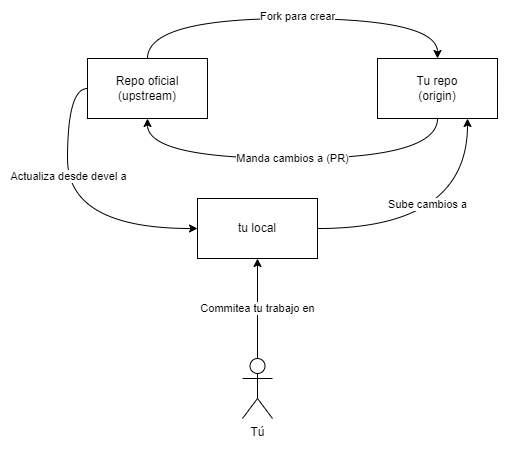

The diagram above was exported from draw.io. Its source (the exported page's mxGraphModel, read from the mxfile embedded in the PNG):
<mxGraphModel dx="803" dy="433" grid="1" gridSize="10" guides="1" tooltips="1" connect="1" arrows="1" fold="1" page="1" pageScale="1" pageWidth="827" pageHeight="1169" math="0" shadow="0">
  <root>
    <mxCell id="0" />
    <mxCell id="1" parent="0" />
    <mxCell id="oCC4zlD2wJu2zp-Oy31--10" value="Commitea tu trabajo en" style="edgeStyle=orthogonalEdgeStyle;curved=1;rounded=0;orthogonalLoop=1;jettySize=auto;html=1;entryX=0.5;entryY=1;entryDx=0;entryDy=0;" edge="1" parent="1" source="oCC4zlD2wJu2zp-Oy31--3" target="oCC4zlD2wJu2zp-Oy31--9">
      <mxGeometry relative="1" as="geometry" />
    </mxCell>
    <mxCell id="oCC4zlD2wJu2zp-Oy31--3" value="Tú" style="shape=umlActor;verticalLabelPosition=bottom;verticalAlign=top;html=1;outlineConnect=0;" vertex="1" parent="1">
      <mxGeometry x="315" y="420" width="30" height="60" as="geometry" />
    </mxCell>
    <mxCell id="oCC4zlD2wJu2zp-Oy31--12" style="edgeStyle=orthogonalEdgeStyle;curved=1;rounded=0;orthogonalLoop=1;jettySize=auto;html=1;entryX=0.75;entryY=1;entryDx=0;entryDy=0;" edge="1" parent="1" source="oCC4zlD2wJu2zp-Oy31--9" target="oCC4zlD2wJu2zp-Oy31--11">
      <mxGeometry relative="1" as="geometry" />
    </mxCell>
    <mxCell id="oCC4zlD2wJu2zp-Oy31--13" value="Sube cambios a" style="edgeLabel;html=1;align=center;verticalAlign=middle;resizable=0;points=[];" vertex="1" connectable="0" parent="oCC4zlD2wJu2zp-Oy31--12">
      <mxGeometry x="-0.1551" y="24" relative="1" as="geometry">
        <mxPoint as="offset" />
      </mxGeometry>
    </mxCell>
    <mxCell id="oCC4zlD2wJu2zp-Oy31--9" value="tu local" style="rounded=0;whiteSpace=wrap;html=1;" vertex="1" parent="1">
      <mxGeometry x="270" y="260" width="120" height="60" as="geometry" />
    </mxCell>
    <mxCell id="oCC4zlD2wJu2zp-Oy31--20" value="Manda cambios a (PR)" style="edgeStyle=orthogonalEdgeStyle;curved=1;rounded=0;orthogonalLoop=1;jettySize=auto;html=1;entryX=0.5;entryY=1;entryDx=0;entryDy=0;exitX=0.5;exitY=1;exitDx=0;exitDy=0;" edge="1" parent="1" source="oCC4zlD2wJu2zp-Oy31--11" target="oCC4zlD2wJu2zp-Oy31--14">
      <mxGeometry relative="1" as="geometry">
        <Array as="points">
          <mxPoint x="510" y="220" />
          <mxPoint x="220" y="220" />
        </Array>
      </mxGeometry>
    </mxCell>
    <mxCell id="oCC4zlD2wJu2zp-Oy31--11" value="Tu repo&lt;br&gt;(origin)" style="rounded=0;whiteSpace=wrap;html=1;" vertex="1" parent="1">
      <mxGeometry x="450" y="120" width="120" height="60" as="geometry" />
    </mxCell>
    <mxCell id="oCC4zlD2wJu2zp-Oy31--18" style="edgeStyle=orthogonalEdgeStyle;curved=1;rounded=0;orthogonalLoop=1;jettySize=auto;html=1;entryX=0.5;entryY=0;entryDx=0;entryDy=0;exitX=0.5;exitY=0;exitDx=0;exitDy=0;" edge="1" parent="1" source="oCC4zlD2wJu2zp-Oy31--14" target="oCC4zlD2wJu2zp-Oy31--11">
      <mxGeometry relative="1" as="geometry">
        <Array as="points">
          <mxPoint x="220" y="80" />
          <mxPoint x="510" y="80" />
        </Array>
      </mxGeometry>
    </mxCell>
    <mxCell id="oCC4zlD2wJu2zp-Oy31--19" value="Fork para crear" style="edgeLabel;html=1;align=center;verticalAlign=middle;resizable=0;points=[];" vertex="1" connectable="0" parent="oCC4zlD2wJu2zp-Oy31--18">
      <mxGeometry x="-0.0867" y="2" relative="1" as="geometry">
        <mxPoint x="21" as="offset" />
      </mxGeometry>
    </mxCell>
    <mxCell id="oCC4zlD2wJu2zp-Oy31--21" style="edgeStyle=orthogonalEdgeStyle;curved=1;rounded=0;orthogonalLoop=1;jettySize=auto;html=1;entryX=0;entryY=0.5;entryDx=0;entryDy=0;" edge="1" parent="1" source="oCC4zlD2wJu2zp-Oy31--14" target="oCC4zlD2wJu2zp-Oy31--9">
      <mxGeometry relative="1" as="geometry">
        <Array as="points">
          <mxPoint x="140" y="150" />
          <mxPoint x="140" y="290" />
        </Array>
      </mxGeometry>
    </mxCell>
    <mxCell id="oCC4zlD2wJu2zp-Oy31--22" value="Actualiza desde devel a" style="edgeLabel;html=1;align=center;verticalAlign=middle;resizable=0;points=[];" vertex="1" connectable="0" parent="oCC4zlD2wJu2zp-Oy31--21">
      <mxGeometry x="-0.2603" y="1" relative="1" as="geometry">
        <mxPoint as="offset" />
      </mxGeometry>
    </mxCell>
    <mxCell id="oCC4zlD2wJu2zp-Oy31--14" value="Repo oficial&lt;br&gt;(upstream)" style="rounded=0;whiteSpace=wrap;html=1;" vertex="1" parent="1">
      <mxGeometry x="160" y="120" width="120" height="60" as="geometry" />
    </mxCell>
  </root>
</mxGraphModel>